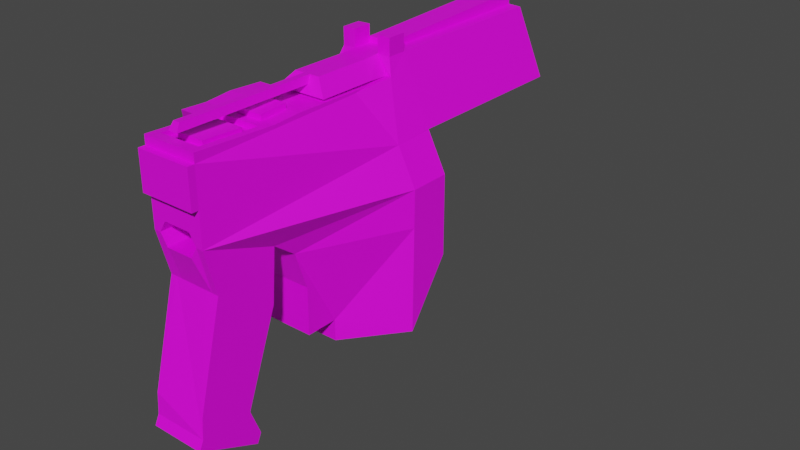 # Source: upistol.blend  (saved by Blender 2.93.21; exported with 4.5.12 LTS)
import bpy
from mathutils import Matrix  # noqa: F401  (used for matrix-valued properties, if any)

bpy.ops.wm.read_factory_settings(use_empty=True)
scene = bpy.context.scene
scene.name = 'Scene'

# ---- collections
col_collection = bpy.data.collections.new('Collection'); scene.collection.children.link(col_collection)

# ---- images (referenced by path relative to the original .blend; pixels are not part of the script)
import os
ASSET_DIR = os.environ.get("B2B_ASSET_DIR", "")  # directory of the original .blend (textures are referenced by path, not embedded)
HERE = os.path.dirname(os.path.abspath(__file__))  # packed textures are extracted next to this script under _unpacked/

def load_image(name, relpath, width, height, colorspace="sRGB"):
    """Load a texture the original file referenced (path relative to the .blend, or extracted next to this script)."""
    p = next((c for c in (os.path.join(HERE, relpath), os.path.join(ASSET_DIR, relpath)) if relpath and os.path.exists(c)), "")
    if p:
        img = bpy.data.images.load(p, check_existing=True)
        img.name = name
    else:  # same state as the original file: an image datablock whose file is absent (Cycles renders it pink)
        img = bpy.data.images.new(name, width, height)
        img.source = "FILE"
        img.filepath = "//" + (relpath or name)
    img.colorspace_settings.name = colorspace
    return img
img_upistol_base_png = load_image('upistol_base.png', 'upistol_base.png', 1024, 1024, 'sRGB')

# ---- materials (node trees are filled in below, after node groups)
mat_material_003 = bpy.data.materials.new('Material.003')
mat_material_003.use_transparent_shadow = False

# ---- material node trees
mat_material_003.use_nodes = True; mat_material_003.node_tree.nodes.clear()
_N = mat_material_003.node_tree.nodes; _L = mat_material_003.node_tree.links
n0 = _N.new('ShaderNodeOutputMaterial'); n0.name = 'Material Output'; n0.location = (300, 300)
n1 = _N.new('ShaderNodeBsdfPrincipled'); n1.name = 'Principled BSDF'; n1.location = (10, 300)
n1.distribution = 'GGX'
n1.subsurface_method = 'BURLEY'
n1.inputs[3].default_value = 1.45
n1.inputs[27].default_value = (0.0, 0.0, 0.0, 1.0)
n1.inputs[28].default_value = 1.0
n2 = _N.new('ShaderNodeTexImage'); n2.name = 'Image Texture'; n2.location = (-414, 160)
n2.image = img_upistol_base_png
_L.new(n1.outputs[0], n0.inputs[0])
_L.new(n2.outputs[0], n1.inputs[0])
n0.is_active_output = True

# ---- world
world_world = bpy.data.worlds.new('World'); scene.world = world_world
world_world.use_nodes = True; world_world.node_tree.nodes.clear()
_N = world_world.node_tree.nodes; _L = world_world.node_tree.links
n0 = _N.new('ShaderNodeOutputWorld'); n0.name = 'World Output'; n0.location = (300, 300)
n1 = _N.new('ShaderNodeBackground'); n1.name = 'Background'; n1.location = (10, 300)
n1.inputs[0].default_value = (0.05088, 0.05088, 0.05088, 1.0)
_L.new(n1.outputs[0], n0.inputs[0])
n0.is_active_output = True
world_world.color = (0.05088, 0.05088, 0.05088)
world_world.use_sun_shadow = False
world_world.sun_shadow_jitter_overblur = 0.0

# ---- meshes
me_cube_001 = bpy.data.meshes.new('Cube.001')
me_cube_001.from_pydata([(-1.251, -5.421, 2.614), (-1.251, -5.421, -1.018), (-3.297, 5.469, -3.097), (-1.251, -2.105, -2.199), (-1.308, -0.5355, 2.531), (-1.251, -4.911, -3.031), (-1.251, -1.094, -2.95), (-1.251, -5.421, 0.5217), (-2.309, 5.469, 0.3212), (-3.297, 5.469, -5.004), (-1.251, 0.9582, -7.794), (-1.251, 0.9582, -6.822), (-1.251, -0.5177, -4.663), (-1.251, -0.5177, -6.822), (-1.251, -2.309, -4.588), (8.106, -2.837, -4.313), (1.273, -5.421, 2.614), (1.273, -5.421, -1.018), (3.252, 5.469, -3.097), (1.273, -1.789, 2.453), (1.273, -2.105, -2.199), (1.273, -0.5355, 2.531), (1.273, -4.911, -3.031), (1.273, -1.094, -2.95), (1.273, -5.421, 0.5217), (2.401, 5.469, 0.3212), (3.252, 5.469, -5.004), (1.273, 0.9582, -7.794), (1.273, 0.9582, -6.822), (1.273, -0.5177, -4.663), (1.273, -0.5177, -6.822), (1.273, -2.309, -4.588), (8.415, -2.837, -4.313), (-2.309, 13.43, 0.3431), (-1.251, -3.851, -8.64), (-1.251, -6.128, -7.626), (1.273, -3.851, -8.64), (1.273, -6.128, -7.626), (-1.251, -3.377, -9.874), (-1.251, -6.197, -8.573), (1.273, -3.377, -9.874), (1.273, -6.197, -8.573), (-1.251, -3.578, -10.31), (-1.251, -6.398, -9.008), (1.273, -3.578, -10.31), (1.273, -6.398, -9.008), (-1.251, 2.471, 2.412), (1.273, 2.471, 2.412), (-1.251, 3.282, 2.504), (1.273, 3.282, 2.504), (-1.382, 4.27, 2.597), (1.473, 4.27, 2.597), (-1.131, 5.362, 3.301), (1.223, 5.362, 3.301), (-1.131, 4.49, 3.298), (1.223, 4.49, 3.298), (-1.251, -5.421, 2.208), (1.273, -5.421, 2.208), (-1.251, -5.735, 0.5217), (1.273, -5.735, 0.5217), (-1.251, -5.735, 2.208), (1.273, -5.735, 2.208), (-3.297, 3.381, -6.822), (-3.297, 3.374, -3.05), (-3.297, 3.382, -7.794), (-2.309, 3.368, 0.247), (3.252, 3.484, -7.794), (3.252, 3.563, -3.054), (3.252, 3.5, -6.823), (3.252, 5.469, -1.388), (-3.297, 5.469, -1.376), (-3.297, 3.371, -1.345), (3.252, 3.59, -1.398), (2.401, 5.469, 0.3384), (2.401, 3.617, 0.233), (-1.251, -3.416, -1.018), (1.273, -3.416, -1.018), (-0.6228, -5.421, -1.531), (-0.6228, -3.416, -1.531), (-0.6228, -4.911, -3.031), (-0.6228, -5.421, -0.5049), (-0.6228, -3.416, -0.5049), (0.6344, -4.911, -3.031), (0.6344, -5.421, -0.5049), (0.6344, -3.416, -0.5049), (0.6344, -5.421, -1.531), (0.6344, -3.416, -1.531), (0.9535, -4.911, -3.031), (0.9535, -5.421, -1.018), (0.9535, -3.416, -1.018), (-0.9372, -5.421, -1.018), (-0.9372, -3.416, -1.018), (-0.9372, -4.911, -3.031), (-3.297, 3.439, -7.719), (-0.0176, -0.5355, 2.531), (0.01054, 3.282, 2.504), (-0.5427, 5.362, 3.321), (-0.6205, -1.789, 2.453), (-0.6627, -0.5355, 2.531), (-1.132, 4.308, 2.591), (-0.5427, 4.49, 3.319), (0.6416, -1.789, 2.453), (0.6275, -0.5355, 2.531), (1.223, 4.308, 2.591), (0.6342, 4.49, 3.319), (0.6342, 5.362, 3.321), (2.401, 13.43, 0.3431), (-1.131, 13.32, 3.323), (1.223, 13.32, 3.323), (2.401, 13.43, 0.3603), (-0.5427, 13.32, 3.343), (0.6342, 13.32, 3.343), (-0.6205, -1.803, 2.684), (-0.6627, -0.5499, 2.762), (0.6416, -1.803, 2.684), (0.6275, -0.5499, 2.762), (-1.132, 3.363, 2.634), (-0.5427, 3.75, 3.276), (1.223, 3.363, 2.634), (0.6342, 3.75, 3.276), (-0.5427, 5.364, 3.569), (0.6342, 5.364, 3.569), (-0.5427, 13.31, 3.884), (0.6342, 13.31, 3.884), (-1.131, 5.36, 4.057), (1.223, 5.36, 4.057), (-1.131, 4.488, 4.054), (1.223, 4.488, 4.054), (-0.5427, 5.36, 4.077), (-0.5427, 4.488, 4.074), (0.6342, 4.488, 4.074), (0.6342, 5.36, 4.077), (-1.251, -3.605, 2.534), (-0.6205, -2.697, 2.493), (0.6416, -2.697, 2.493), (-0.6205, -4.498, 2.573), (0.6416, -4.498, 2.573), (-0.936, -3.605, 2.534), (-0.936, -2.697, 2.493), (-0.936, -4.959, 2.593), (0.9571, -4.959, 2.593), (-0.936, -2.243, 2.473), (0.9571, -2.243, 2.473), (0.6416, -3.615, 2.307), (-0.6205, -2.707, 2.267), (0.6416, -2.707, 2.267), (-0.6205, -4.508, 2.347), (0.6416, -4.508, 2.347), (0.9571, -3.615, 2.307), (0.6416, -4.969, 2.367), (-0.936, -4.969, 2.367), (0.9571, -4.969, 2.367), (-0.936, -2.253, 2.247), (0.9571, -2.253, 2.247), (-1.28, 0.9709, 2.472), (-1.251, -2.959, 2.505), (-1.724, 0.9287, 1.496), (-1.579, -2.57, 1.61), (-2.256, -1.789, 2.453), (-2.312, -0.5355, 2.531), (-2.284, 0.9709, 2.472), (-2.302, -0.7684, 2.517), (-2.256, -2.959, 2.505), (-2.728, 0.9287, 1.496), (-2.583, -2.57, 1.61), (1.473, 1.687, 2.597), (-1.132, 0.7788, 2.634), (-0.5427, 1.166, 3.276), (1.223, 0.7788, 2.634), (0.6342, 1.166, 3.276), (0.1929, 1.166, 3.276), (-0.1013, 1.166, 3.276), (0.2665, 0.9726, 2.955), (-0.1749, 0.9726, 2.955), (0.1929, -5.035, 3.276), (-0.1013, -5.035, 3.276), (0.2665, -5.229, 2.955), (-0.1749, -5.229, 2.955)], [(15, 32), (51, 165)], [(79, 82, 85, 77), (11, 13, 12, 6), (14, 34, 38, 42, 43, 39, 35, 5, 3), (28, 23, 29, 30), (22, 37, 41, 45, 44, 40, 36, 31, 20), (65, 1, 7, 56, 0, 132, 155, 157, 156, 154, 46, 48, 50, 54, 52, 8), (13, 11, 28, 30), (80, 81, 84, 83), (88, 87, 22, 17), (3, 6, 23, 20), (11, 10, 27, 28), (2, 9, 93, 64, 62, 63), (136, 147, 143, 145, 134), (6, 63, 2, 18, 67, 23), (12, 13, 30, 29), (6, 12, 29, 23), (95, 94, 102, 21, 47, 49), (54, 100, 129, 126), (51, 55, 104, 103), (17, 74, 73, 53, 55, 51, 49, 47, 21, 19, 16, 57, 24), (22, 87, 82, 79, 92, 5, 35, 39, 43, 45, 41, 37), (56, 7, 58, 60), (24, 57, 61, 59), (63, 71, 70, 2), (67, 72, 17, 22, 20, 23), (67, 68, 66, 26, 18), (1, 71, 63, 6, 3, 5), (70, 71, 65, 8), (69, 72, 67, 18), (17, 72, 74), (73, 74, 72, 69, 25), (66, 68, 28, 27), (1, 65, 71), (7, 1, 90, 80, 83, 88, 17, 24), (94, 98, 113, 115, 102), (38, 40, 44, 42), (31, 36, 34, 14), (85, 86, 78, 77), (90, 92, 79, 77), (90, 77, 78, 91), (86, 89, 84, 81, 91, 78), (53, 73, 109, 108), (88, 83, 84, 89), (17, 88, 89, 76), (3, 20, 31, 14), (85, 88, 89, 86), (85, 82, 87, 88), (1, 90, 91, 75), (36, 40, 38, 34), (9, 2, 18, 26), (1, 5, 92, 90), (80, 90, 91, 81), (42, 44, 45, 43), (11, 6, 63, 62), (64, 93, 66, 27, 10), (28, 68, 67, 23), (66, 93, 9, 26), (62, 64, 10, 11), (140, 142, 153, 148, 151), (101, 102, 115, 114), (103, 104, 119, 169, 168, 118), (101, 19, 21, 102), (57, 56, 60, 61), (60, 58, 59, 61), (173, 172, 176, 177), (0, 56, 57, 16), (53, 105, 131, 125), (103, 99, 50, 48, 95, 49, 51), (7, 24, 59, 58), (25, 69, 18, 2, 70, 8), (52, 96, 110, 107), (25, 8, 33, 106), (73, 25, 106, 109), (105, 53, 108, 111), (110, 122, 123, 111, 108, 109, 106, 33, 107), (98, 97, 112, 113), (116, 166, 167, 117, 100, 99), (96, 105, 121, 120), (123, 122, 120, 121), (105, 111, 123, 121), (110, 96, 120, 122), (134, 145, 144, 133), (129, 128, 124, 126), (127, 125, 131, 130), (52, 54, 126, 124), (100, 96, 128, 129), (104, 55, 127, 130), (105, 104, 130, 131), (55, 53, 125, 127), (96, 52, 124, 128), (136, 134, 133, 135), (104, 100, 117, 119), (138, 137, 139, 150, 152, 141), (132, 137, 138, 155), (156, 157, 164, 163), (8, 52, 107, 33), (139, 137, 132, 0, 16, 19, 101, 97, 158, 162, 155, 138, 141, 142, 140), (136, 135, 146, 147), (151, 148, 143, 147, 149), (140, 151, 149, 150, 139), (149, 147, 146, 144, 145, 143, 148, 153, 152, 150), (135, 133, 144, 146), (112, 114, 115, 113), (141, 152, 153, 142), (94, 95, 48, 46, 154, 4, 98), (157, 155, 162, 164), (97, 101, 114, 112), (160, 161, 159), (161, 160, 163, 164, 162, 158), (154, 156, 163, 160), (4, 154, 160, 159), (175, 177, 176, 174), (96, 100, 104, 105), (116, 118, 168, 166), (99, 103, 118, 116), (168, 169, 170, 172, 173, 171, 167, 166), (172, 170, 174, 176), (119, 117, 167, 171, 175, 174, 170, 169), (4, 159, 161, 158, 97, 98), (99, 100, 54, 50), (171, 173, 177, 175)])
_uv = me_cube_001.uv_layers.new(name='UVMap')
_uv.uv.foreach_set('vector', [0.5546, 0.8879, 0.5546, 0.8343, 0.4454, 0.8343, 0.4454, 0.8879, 0.7212, 0.2232, 0.6677, 0.2232, 0.6677, 0.4434, 0.7212, 0.4434, 0.4434, 0.7945, 0.3938, 0.8214, 0.4434, 0.8294, 0.4357, 0.8323, 0.2239, 0.8243, 0.2316, 0.8214, 0.2232, 0.8152, 0.243, 0.7848, 0.4243, 0.7788, 0.7212, 0.6657, 0.7212, 0.4454, 0.6677, 0.4454, 0.6677, 0.6657, 0.4652, 0.8263, 0.4454, 0.7959, 0.4538, 0.7897, 0.4461, 0.7868, 0.6579, 0.7788, 0.6657, 0.7817, 0.616, 0.7897, 0.6657, 0.8166, 0.6465, 0.8323, 0.03645, 0.1628, 0.001001, 0.001001, 0.09436, 0.01466, 0.1966, 0.02963, 0.2212, 0.03323, 0.2087, 0.0632, 0.2042, 0.07385, 0.147, 0.07313, 0.1248, 0.1315, 0.1854, 0.14, 0.1756, 0.1648, 0.1777, 0.1793, 0.1787, 0.197, 0.2212, 0.2065, 0.2177, 0.2212, 0.03206, 0.199, 0.9712, 0.6677, 0.9454, 0.6677, 0.9454, 0.7768, 0.9712, 0.7768, 0.9434, 0.8899, 0.8899, 0.8899, 0.8899, 0.9434, 0.9434, 0.9434, 0.7788, 0.9573, 0.8879, 0.9573, 0.8879, 0.9454, 0.7788, 0.9454, 0.8879, 0.5566, 0.8343, 0.5566, 0.8343, 0.6657, 0.8879, 0.6657, 0.6657, 0.8879, 0.6657, 0.8343, 0.5566, 0.8343, 0.5566, 0.8879, 0.7232, 0.4412, 0.7233, 0.3527, 0.7753, 0.2267, 0.7768, 0.2232, 0.7768, 0.2683, 0.7768, 0.4434, 0.3482, 0.8899, 0.3601, 0.8916, 0.3601, 0.9173, 0.3601, 0.9434, 0.3482, 0.9417, 0.2232, 0.4795, 0.3732, 0.4454, 0.4434, 0.4454, 0.4434, 0.5546, 0.3795, 0.5546, 0.2232, 0.5216, 0.7768, 0.6677, 0.6677, 0.6677, 0.6677, 0.7768, 0.7768, 0.7768, 0.8323, 0.4454, 0.7232, 0.4454, 0.7232, 0.5546, 0.8323, 0.5546, 0.8903, 0.1098, 0.8899, 0.001001, 0.9167, 0.001162, 0.9434, 0.001324, 0.9434, 0.08715, 0.9427, 0.1101, 0.3462, 0.8899, 0.3343, 0.8899, 0.3343, 0.9434, 0.3462, 0.9434, 0.3879, 0.9434, 0.3879, 0.8899, 0.376, 0.8899, 0.376, 0.9434, 0.001001, 0.4434, 0.03394, 0.2776, 0.03253, 0.2454, 0.2177, 0.2232, 0.2212, 0.238, 0.1785, 0.2474, 0.1779, 0.2653, 0.1758, 0.2798, 0.1957, 0.3295, 0.1962, 0.3514, 0.2212, 0.4113, 0.1966, 0.4149, 0.09436, 0.4298, 0.4454, 0.3323, 0.4454, 0.3185, 0.4454, 0.3047, 0.4454, 0.2504, 0.4454, 0.2368, 0.4454, 0.2232, 0.6148, 0.2232, 0.6495, 0.2232, 0.6657, 0.2232, 0.6657, 0.3323, 0.6495, 0.3323, 0.6148, 0.3323, 0.9921, 0.4434, 0.9921, 0.3343, 0.9871, 0.3343, 0.9871, 0.4434, 0.3899, 0.9643, 0.499, 0.9643, 0.499, 0.9593, 0.3899, 0.9593, 0.9434, 0.2212, 0.9434, 0.1121, 0.8899, 0.1121, 0.8899, 0.2212, 0.4434, 0.6657, 0.2629, 0.6654, 0.2232, 0.5566, 0.4434, 0.5628, 0.3572, 0.5931, 0.4407, 0.6044, 0.8323, 0.001001, 0.8323, 0.1761, 0.8323, 0.2212, 0.7788, 0.09139, 0.7797, 0.002778, 0.4454, 0.4434, 0.4799, 0.3349, 0.6657, 0.3343, 0.6638, 0.3951, 0.5802, 0.4065, 0.6657, 0.4372, 0.9434, 0.2232, 0.8899, 0.2232, 0.8899, 0.3323, 0.9434, 0.3323, 0.1101, 0.9434, 0.1101, 0.8899, 0.001001, 0.8899, 0.001001, 0.9434, 0.001001, 0.8869, 0.001001, 0.7788, 0.2202, 0.7788, 0.9434, 0.4434, 0.8906, 0.4372, 0.8899, 0.3343, 0.9434, 0.3349, 0.9434, 0.4424, 0.2212, 0.9434, 0.2212, 0.8899, 0.1121, 0.8899, 0.1121, 0.9434, 0.999, 0.5576, 0.9464, 0.6657, 0.999, 0.6657, 0.7232, 0.5566, 0.8323, 0.5566, 0.8323, 0.5701, 0.796, 0.5837, 0.796, 0.6381, 0.8323, 0.6519, 0.8323, 0.6657, 0.7232, 0.6657, 0.3621, 0.9167, 0.3621, 0.8899, 0.374, 0.8899, 0.374, 0.9434, 0.3621, 0.9434, 0.9712, 0.8879, 0.9712, 0.7788, 0.9454, 0.7788, 0.9454, 0.8879, 0.4454, 0.5546, 0.6657, 0.5546, 0.6657, 0.4454, 0.4454, 0.4454, 0.05455, 0.9454, 0.001001, 0.9454, 0.001001, 0.999, 0.05455, 0.999, 0.999, 0.1101, 0.999, 0.001001, 0.9732, 0.001001, 0.9732, 0.1101, 0.8323, 0.7788, 0.8066, 0.7788, 0.8066, 0.8323, 0.8323, 0.8323, 0.8899, 0.51, 0.9167, 0.501, 0.9434, 0.51, 0.9434, 0.5457, 0.9167, 0.5546, 0.8899, 0.5457, 0.4434, 0.001001, 0.2232, 0.001001, 0.2232, 0.2212, 0.4434, 0.2212, 0.8046, 0.7788, 0.7788, 0.7788, 0.7788, 0.8323, 0.8046, 0.8323, 0.4157, 0.8343, 0.4038, 0.8343, 0.4038, 0.8879, 0.4157, 0.8879, 0.8879, 0.2232, 0.7788, 0.2232, 0.7788, 0.3323, 0.8879, 0.3323, 0.8879, 0.7788, 0.8621, 0.7788, 0.8621, 0.8323, 0.8879, 0.8323, 0.05656, 0.9712, 0.1657, 0.9712, 0.1657, 0.9454, 0.05656, 0.9454, 0.4018, 0.8343, 0.3899, 0.8343, 0.3899, 0.8879, 0.4018, 0.8879, 0.9434, 0.5566, 0.8899, 0.5566, 0.8899, 0.6657, 0.9434, 0.6657, 0.6657, 0.6657, 0.6657, 0.5566, 0.4454, 0.5566, 0.4454, 0.6657, 0.9851, 0.8879, 0.9851, 0.7788, 0.9732, 0.7788, 0.9732, 0.8879, 0.8601, 0.7788, 0.8343, 0.7788, 0.8343, 0.8323, 0.8601, 0.8323, 0.8879, 0.3343, 0.7788, 0.3343, 0.7788, 0.4434, 0.8879, 0.4434, 0.001001, 0.7768, 0.2212, 0.7768, 0.2212, 0.6677, 0.001001, 0.6677, 0.8864, 0.001001, 0.8879, 0.001004, 0.8879, 0.2212, 0.8343, 0.1544, 0.8346, 0.06956, 0.4434, 0.7768, 0.4434, 0.6677, 0.2232, 0.6677, 0.2232, 0.7768, 0.4434, 0.2232, 0.2232, 0.2232, 0.2232, 0.4434, 0.4434, 0.4434, 0.9434, 0.6677, 0.8899, 0.6677, 0.8899, 0.7768, 0.9434, 0.7768, 0.4316, 0.8879, 0.4316, 0.8355, 0.4434, 0.8343, 0.4434, 0.8606, 0.4434, 0.8867, 0.749, 0.9712, 0.749, 0.9454, 0.7371, 0.9454, 0.7371, 0.9712, 0.5546, 0.9417, 0.4454, 0.9434, 0.4519, 0.9326, 0.4558, 0.8948, 0.5546, 0.8899, 0.5506, 0.9278, 0.9157, 0.9454, 0.8899, 0.9454, 0.8899, 0.9712, 0.9157, 0.9712, 0.9921, 0.5546, 0.9921, 0.4454, 0.9871, 0.4454, 0.9871, 0.5546, 0.8879, 0.6677, 0.7788, 0.6677, 0.7788, 0.7768, 0.8879, 0.7768, 0.3879, 0.9712, 0.3879, 0.9593, 0.2788, 0.9593, 0.2788, 0.9712, 0.999, 0.1121, 0.9732, 0.1121, 0.9732, 0.2212, 0.999, 0.2212, 0.4296, 0.8343, 0.4177, 0.8343, 0.4177, 0.8879, 0.4296, 0.8879, 0.2768, 0.9477, 0.2768, 0.969, 0.2733, 0.9712, 0.1677, 0.97, 0.1677, 0.9587, 0.1677, 0.9473, 0.2733, 0.9454, 0.9921, 0.8879, 0.9921, 0.7788, 0.9871, 0.7788, 0.9871, 0.8879, 0.001001, 0.4741, 0.1111, 0.4454, 0.2212, 0.4454, 0.2212, 0.6657, 0.1104, 0.6657, 0.001001, 0.6324, 0.499, 0.9573, 0.499, 0.9454, 0.2788, 0.9454, 0.2788, 0.9573, 0.7768, 0.001001, 0.6677, 0.001001, 0.6677, 0.2212, 0.7768, 0.2212, 0.2768, 0.9782, 0.2768, 0.9732, 0.05656, 0.9732, 0.05656, 0.9782, 0.9851, 0.3343, 0.9732, 0.3343, 0.9732, 0.5546, 0.9851, 0.5546, 0.4791, 0.7359, 0.4454, 0.7359, 0.4454, 0.7086, 0.4791, 0.7086, 0.4803, 0.695, 0.6646, 0.6677, 0.6657, 0.6677, 0.6657, 0.7768, 0.4803, 0.7495, 0.7351, 0.9712, 0.7351, 0.9454, 0.7232, 0.9454, 0.7232, 0.9712, 0.9415, 0.8107, 0.9434, 0.8879, 0.895, 0.878, 0.8931, 0.8008, 0.8899, 0.7788, 0.9434, 0.7824, 0.7768, 0.9712, 0.7768, 0.9454, 0.7649, 0.9454, 0.7649, 0.9712, 0.7768, 0.9157, 0.7768, 0.8899, 0.5566, 0.8899, 0.5566, 0.9157, 0.9712, 0.2212, 0.9712, 0.001001, 0.9454, 0.001001, 0.9454, 0.2212, 0.5566, 0.9434, 0.7768, 0.9434, 0.7768, 0.9177, 0.5566, 0.9177, 0.3601, 0.8343, 0.3482, 0.8343, 0.3482, 0.8879, 0.3601, 0.8879, 0.7629, 0.9712, 0.7629, 0.9454, 0.751, 0.9454, 0.751, 0.9712, 0.749, 0.999, 0.749, 0.9732, 0.7371, 0.9732, 0.7371, 0.999, 0.8323, 0.8343, 0.8066, 0.8343, 0.8066, 0.8879, 0.8323, 0.8879, 0.8046, 0.8343, 0.7788, 0.8343, 0.7788, 0.8879, 0.8046, 0.8879, 0.3462, 0.8343, 0.3343, 0.8343, 0.3343, 0.8879, 0.3462, 0.8879, 0.8879, 0.8343, 0.8621, 0.8343, 0.8621, 0.8879, 0.8879, 0.8879, 0.8601, 0.8343, 0.8343, 0.8343, 0.8343, 0.8879, 0.8601, 0.8879, 0.3879, 0.8343, 0.376, 0.8343, 0.376, 0.8879, 0.3879, 0.8879, 0.8879, 0.501, 0.8343, 0.501, 0.8343, 0.5546, 0.8879, 0.5546, 0.7351, 0.999, 0.7351, 0.9732, 0.7232, 0.9732, 0.7232, 0.999, 0.3621, 0.878, 0.3621, 0.8605, 0.3621, 0.8343, 0.374, 0.8355, 0.374, 0.8879, 0.3621, 0.8867, 0.9573, 0.9177, 0.9454, 0.9177, 0.9454, 0.9296, 0.9573, 0.9296, 0.999, 0.7768, 0.999, 0.6677, 0.9732, 0.6677, 0.9732, 0.7768, 0.6657, 0.001001, 0.4454, 0.001001, 0.4454, 0.2212, 0.6657, 0.2212, 0.736, 0.874, 0.736, 0.8333, 0.7457, 0.8333, 0.7457, 0.8879, 0.6677, 0.8879, 0.6677, 0.7788, 0.6872, 0.7788, 0.7262, 0.7788, 0.7768, 0.7788, 0.7768, 0.8139, 0.7457, 0.8139, 0.736, 0.8061, 0.736, 0.7924, 0.6774, 0.7924, 0.6774, 0.874, 0.3046, 0.9434, 0.3046, 0.8899, 0.2927, 0.8899, 0.2927, 0.9434, 0.7768, 0.9732, 0.7768, 0.999, 0.7649, 0.999, 0.7649, 0.982, 0.7649, 0.9732, 0.2907, 0.9434, 0.2788, 0.9434, 0.2788, 0.9345, 0.2788, 0.8899, 0.2907, 0.8899, 0.8988, 0.499, 0.8988, 0.4899, 0.9345, 0.4899, 0.9345, 0.4544, 0.8988, 0.4544, 0.8988, 0.4723, 0.8899, 0.4723, 0.8899, 0.4454, 0.9434, 0.4454, 0.9434, 0.499, 0.3323, 0.9434, 0.3323, 0.8899, 0.3204, 0.8899, 0.3204, 0.9434, 0.2768, 0.8879, 0.2768, 0.8343, 0.251, 0.8343, 0.251, 0.8879, 0.3184, 0.8899, 0.3066, 0.8899, 0.3066, 0.9434, 0.3184, 0.9434, 0.8879, 0.8901, 0.8879, 0.9434, 0.7812, 0.9432, 0.7805, 0.9319, 0.7796, 0.911, 0.7788, 0.8899, 0.8333, 0.89, 0.249, 0.8879, 0.249, 0.8343, 0.2232, 0.8343, 0.2232, 0.8879, 0.249, 0.9434, 0.249, 0.8899, 0.2371, 0.8899, 0.2371, 0.9434, 0.9454, 0.6647, 0.998, 0.5566, 0.9454, 0.5566, 0.999, 0.282, 0.999, 0.3288, 0.9454, 0.3323, 0.9476, 0.2379, 0.9958, 0.2232, 0.9946, 0.2548, 0.3323, 0.8879, 0.3323, 0.8343, 0.3066, 0.8343, 0.3066, 0.8879, 0.9712, 0.8899, 0.9454, 0.8899, 0.9454, 0.9157, 0.9712, 0.9157, 0.7629, 0.999, 0.7629, 0.9732, 0.751, 0.9732, 0.751, 0.999, 0.9434, 0.9454, 0.9177, 0.9454, 0.9177, 0.9712, 0.9434, 0.9712, 0.8879, 0.4454, 0.8343, 0.4454, 0.8343, 0.499, 0.8879, 0.499, 0.3046, 0.8879, 0.3046, 0.8343, 0.2788, 0.8343, 0.2788, 0.8879, 0.4434, 0.9434, 0.3899, 0.93, 0.3899, 0.92, 0.4167, 0.9217, 0.4167, 0.9116, 0.3899, 0.9133, 0.3899, 0.9033, 0.4434, 0.8899, 0.6101, 0.9712, 0.6101, 0.9454, 0.501, 0.9454, 0.501, 0.9712, 0.9712, 0.5546, 0.9454, 0.5546, 0.9454, 0.4898, 0.9551, 0.4898, 0.9551, 0.3343, 0.9616, 0.3343, 0.9616, 0.4898, 0.9712, 0.4898, 0.251, 0.9217, 0.251, 0.8899, 0.2558, 0.8902, 0.2768, 0.8917, 0.2768, 0.9434, 0.251, 0.9421, 0.2351, 0.9434, 0.2351, 0.8899, 0.2232, 0.8899, 0.2232, 0.9434, 0.7212, 0.9712, 0.7212, 0.9454, 0.6121, 0.9454, 0.6121, 0.9712])
me_cube_001.materials.append(mat_material_003)
me_cube_001.use_remesh_fix_poles = True
me_cube_001.use_remesh_preserve_attributes = False
me_cube_001.use_mirror_vertex_groups = False
me_cube_001.update()

# ---- objects
ob_upistol = bpy.data.objects.new('upistol', me_cube_001)

# ---- transforms, parenting, visibility, modifiers, constraints
ob_upistol.location = (0.0, 0.0, 0.0)
ob_upistol.lineart.crease_threshold = 0.0

# ---- collection membership
col_collection.objects.link(ob_upistol)

# ---- scene / render settings (as saved in the file)
scene.frame_start = 1; scene.frame_end = 250; scene.frame_set(154)
scene.render.engine = 'BLENDER_EEVEE_NEXT'
scene.cycles.use_denoising = False
scene.cycles.samples = 128
scene.cycles.sampling_pattern = 'TABULATED_SOBOL'
scene.cycles.use_adaptive_sampling = False
scene.cycles.use_light_tree = False
scene.view_settings.view_transform = 'Filmic'
bpy.context.view_layer.update()

# ---- added for rendering (the .blend has no active camera and no usable light): camera, sun
cam_auto = bpy.data.cameras.new('AutoCamera')
cam_auto.lens = 50.0
cam_auto.sensor_width = 36.0
cam_auto.clip_end = 1000.0
ob_auto_camera = bpy.data.objects.new('AutoCamera', cam_auto)
scene.collection.objects.link(ob_auto_camera)
ob_auto_camera.location = (27.6789, -26.63, 16.9796)
ob_auto_camera.rotation_euler = (1.09748, -7.21219e-08, 0.694738)
scene.camera = ob_auto_camera
light_auto_sun = bpy.data.lights.new('AutoSun', 'SUN')
light_auto_sun.energy = 3.0
light_auto_sun.angle = 0.0523599
ob_auto_sun = bpy.data.objects.new('AutoSun', light_auto_sun)
scene.collection.objects.link(ob_auto_sun)
ob_auto_sun.rotation_euler = (0.872665, 0.174533, 0.523599)
bpy.context.view_layer.update()
